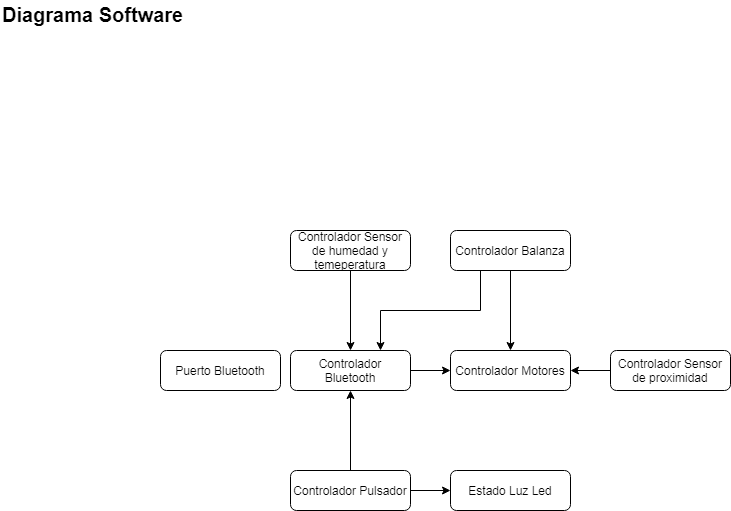

The diagram above was exported from draw.io. Its source (the exported page's mxGraphModel, read from the mxfile embedded in the PNG):
<mxGraphModel dx="1074" dy="435" grid="1" gridSize="10" guides="1" tooltips="1" connect="1" arrows="1" fold="1" page="1" pageScale="1" pageWidth="827" pageHeight="1169" math="0" shadow="0">
  <root>
    <mxCell id="0" />
    <mxCell id="1" parent="0" />
    <mxCell id="ciuTdQTVXY5eTaxED4Si-30" value="Diagrama Software" style="text;html=1;resizable=0;points=[];autosize=1;align=left;verticalAlign=top;spacingTop=-4;fontSize=20;fontStyle=1" parent="1" vertex="1">
      <mxGeometry x="10" y="10" width="190" height="30" as="geometry" />
    </mxCell>
    <mxCell id="PvWiB-ow_6Wo4g3hvNpm-22" style="edgeStyle=orthogonalEdgeStyle;rounded=0;orthogonalLoop=1;jettySize=auto;html=1;exitX=1;exitY=0.5;exitDx=0;exitDy=0;entryX=0;entryY=0.5;entryDx=0;entryDy=0;startArrow=none;startFill=0;" parent="1" source="PvWiB-ow_6Wo4g3hvNpm-3" edge="1">
      <mxGeometry relative="1" as="geometry">
        <mxPoint x="460" y="380" as="targetPoint" />
      </mxGeometry>
    </mxCell>
    <mxCell id="PvWiB-ow_6Wo4g3hvNpm-3" value="Controlador Bluetooth" style="rounded=1;whiteSpace=wrap;html=1;" parent="1" vertex="1">
      <mxGeometry x="300" y="360" width="120" height="40" as="geometry" />
    </mxCell>
    <mxCell id="PvWiB-ow_6Wo4g3hvNpm-7" style="edgeStyle=orthogonalEdgeStyle;rounded=0;orthogonalLoop=1;jettySize=auto;html=1;exitX=0.5;exitY=0;exitDx=0;exitDy=0;entryX=0.5;entryY=1;entryDx=0;entryDy=0;" parent="1" source="PvWiB-ow_6Wo4g3hvNpm-4" target="PvWiB-ow_6Wo4g3hvNpm-3" edge="1">
      <mxGeometry relative="1" as="geometry" />
    </mxCell>
    <mxCell id="PvWiB-ow_6Wo4g3hvNpm-27" style="edgeStyle=orthogonalEdgeStyle;rounded=0;orthogonalLoop=1;jettySize=auto;html=1;exitX=1;exitY=0.5;exitDx=0;exitDy=0;entryX=0;entryY=0.5;entryDx=0;entryDy=0;startArrow=none;startFill=0;" parent="1" source="PvWiB-ow_6Wo4g3hvNpm-4" target="PvWiB-ow_6Wo4g3hvNpm-5" edge="1">
      <mxGeometry relative="1" as="geometry" />
    </mxCell>
    <mxCell id="PvWiB-ow_6Wo4g3hvNpm-4" value="Controlador Pulsador" style="rounded=1;whiteSpace=wrap;html=1;" parent="1" vertex="1">
      <mxGeometry x="300" y="480" width="120" height="40" as="geometry" />
    </mxCell>
    <mxCell id="PvWiB-ow_6Wo4g3hvNpm-5" value="Estado Luz Led" style="rounded=1;whiteSpace=wrap;html=1;" parent="1" vertex="1">
      <mxGeometry x="460" y="480" width="120" height="40" as="geometry" />
    </mxCell>
    <mxCell id="PvWiB-ow_6Wo4g3hvNpm-8" value="Controlador Motores" style="rounded=1;whiteSpace=wrap;html=1;" parent="1" vertex="1">
      <mxGeometry x="460" y="360" width="120" height="40" as="geometry" />
    </mxCell>
    <mxCell id="zyixuMx8e9CJjsjMPeml-2" style="edgeStyle=orthogonalEdgeStyle;rounded=0;orthogonalLoop=1;jettySize=auto;html=1;exitX=0.25;exitY=1;exitDx=0;exitDy=0;entryX=0.75;entryY=0;entryDx=0;entryDy=0;" edge="1" parent="1" source="PvWiB-ow_6Wo4g3hvNpm-12" target="PvWiB-ow_6Wo4g3hvNpm-3">
      <mxGeometry relative="1" as="geometry" />
    </mxCell>
    <mxCell id="zyixuMx8e9CJjsjMPeml-3" style="edgeStyle=orthogonalEdgeStyle;rounded=0;orthogonalLoop=1;jettySize=auto;html=1;exitX=0.5;exitY=1;exitDx=0;exitDy=0;entryX=0.5;entryY=0;entryDx=0;entryDy=0;" edge="1" parent="1" source="PvWiB-ow_6Wo4g3hvNpm-12" target="PvWiB-ow_6Wo4g3hvNpm-8">
      <mxGeometry relative="1" as="geometry" />
    </mxCell>
    <mxCell id="PvWiB-ow_6Wo4g3hvNpm-12" value="Controlador Balanza" style="rounded=1;whiteSpace=wrap;html=1;" parent="1" vertex="1">
      <mxGeometry x="460" y="240" width="120" height="40" as="geometry" />
    </mxCell>
    <mxCell id="PvWiB-ow_6Wo4g3hvNpm-26" style="edgeStyle=orthogonalEdgeStyle;rounded=0;orthogonalLoop=1;jettySize=auto;html=1;exitX=0.5;exitY=1;exitDx=0;exitDy=0;entryX=0.5;entryY=0;entryDx=0;entryDy=0;startArrow=none;startFill=0;" parent="1" source="PvWiB-ow_6Wo4g3hvNpm-25" target="PvWiB-ow_6Wo4g3hvNpm-3" edge="1">
      <mxGeometry relative="1" as="geometry" />
    </mxCell>
    <mxCell id="PvWiB-ow_6Wo4g3hvNpm-25" value="Controlador Sensor de humedad y temeperatura" style="rounded=1;whiteSpace=wrap;html=1;" parent="1" vertex="1">
      <mxGeometry x="300" y="240" width="120" height="40" as="geometry" />
    </mxCell>
    <mxCell id="zyixuMx8e9CJjsjMPeml-4" style="edgeStyle=orthogonalEdgeStyle;rounded=0;orthogonalLoop=1;jettySize=auto;html=1;exitX=0;exitY=0.5;exitDx=0;exitDy=0;entryX=1;entryY=0.5;entryDx=0;entryDy=0;" edge="1" parent="1" source="PvWiB-ow_6Wo4g3hvNpm-28" target="PvWiB-ow_6Wo4g3hvNpm-8">
      <mxGeometry relative="1" as="geometry" />
    </mxCell>
    <mxCell id="PvWiB-ow_6Wo4g3hvNpm-28" value="Controlador Sensor de proximidad" style="rounded=1;whiteSpace=wrap;html=1;" parent="1" vertex="1">
      <mxGeometry x="620" y="360" width="120" height="40" as="geometry" />
    </mxCell>
    <mxCell id="zyixuMx8e9CJjsjMPeml-1" value="Puerto Bluetooth" style="rounded=1;whiteSpace=wrap;html=1;" vertex="1" parent="1">
      <mxGeometry x="170" y="360" width="120" height="40" as="geometry" />
    </mxCell>
  </root>
</mxGraphModel>